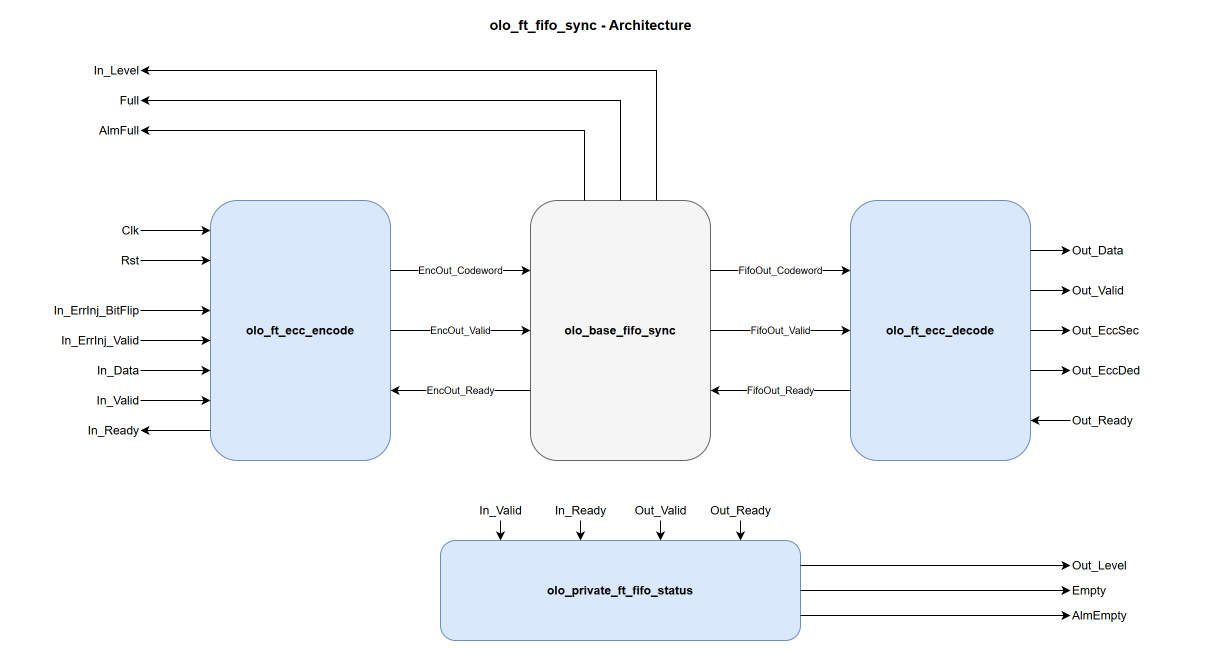

The diagram above was exported from draw.io. Its source (the exported page's mxGraphModel, read from the mxfile embedded in the PNG):
<mxGraphModel dx="1200" dy="800" grid="1" gridSize="10" guides="1" tooltips="1" connect="1" arrows="1" fold="1" page="1" pageScale="1" pageWidth="1240" pageHeight="500" math="0" shadow="0">
  <root>
    <mxCell id="0" />
    <mxCell id="1" parent="0" />
    <mxCell id="title" value="olo_ft_fifo_sync - Architecture" style="text;html=1;align=center;verticalAlign=middle;fontSize=14;fontStyle=1" vertex="1" parent="1">
      <mxGeometry x="370" y="10" width="500" height="30" as="geometry" />
    </mxCell>
    <mxCell id="enc" value="olo_ft_ecc_encode" style="rounded=1;whiteSpace=wrap;html=1;fillColor=#dae8fc;strokeColor=#6c8ebf;fontStyle=1;" vertex="1" parent="1">
      <mxGeometry x="240" y="200" width="180" height="260" as="geometry" />
    </mxCell>
    <mxCell id="fifo" value="olo_base_fifo_sync" style="rounded=1;whiteSpace=wrap;html=1;fillColor=#f5f5f5;strokeColor=#666666;fontStyle=1;" vertex="1" parent="1">
      <mxGeometry x="560" y="200" width="180" height="260" as="geometry" />
    </mxCell>
    <mxCell id="dec" value="olo_ft_ecc_decode" style="rounded=1;whiteSpace=wrap;html=1;fillColor=#dae8fc;strokeColor=#6c8ebf;fontStyle=1;" vertex="1" parent="1">
      <mxGeometry x="880" y="200" width="180" height="260" as="geometry" />
    </mxCell>
    <mxCell id="li0" value="Clk" style="text;html=1;align=right;verticalAlign=middle;" vertex="1" parent="1">
      <mxGeometry x="40" y="220" width="130" height="20" as="geometry" />
    </mxCell>
    <mxCell id="e1" style="endArrow=classic;html=1;edgeStyle=none;fontSize=10;exitX=1;exitY=0.5;exitDx=0;exitDy=0;entryX=0;entryY=0.1154;entryDx=0;entryDy=0;" edge="1" parent="1" source="li0" target="enc">
      <mxGeometry relative="1" as="geometry" />
    </mxCell>
    <mxCell id="li1" value="Rst" style="text;html=1;align=right;verticalAlign=middle;" vertex="1" parent="1">
      <mxGeometry x="40" y="250" width="130" height="20" as="geometry" />
    </mxCell>
    <mxCell id="e2" style="endArrow=classic;html=1;edgeStyle=none;fontSize=10;exitX=1;exitY=0.5;exitDx=0;exitDy=0;entryX=0;entryY=0.2308;entryDx=0;entryDy=0;" edge="1" parent="1" source="li1" target="enc">
      <mxGeometry relative="1" as="geometry" />
    </mxCell>
    <mxCell id="li2" value="In_ErrInj_BitFlip" style="text;html=1;align=right;verticalAlign=middle;" vertex="1" parent="1">
      <mxGeometry x="40" y="300" width="130" height="20" as="geometry" />
    </mxCell>
    <mxCell id="e3" style="endArrow=classic;html=1;edgeStyle=none;fontSize=10;exitX=1;exitY=0.5;exitDx=0;exitDy=0;entryX=0;entryY=0.4231;entryDx=0;entryDy=0;" edge="1" parent="1" source="li2" target="enc">
      <mxGeometry relative="1" as="geometry" />
    </mxCell>
    <mxCell id="li3" value="In_ErrInj_Valid" style="text;html=1;align=right;verticalAlign=middle;" vertex="1" parent="1">
      <mxGeometry x="40" y="330" width="130" height="20" as="geometry" />
    </mxCell>
    <mxCell id="e4" style="endArrow=classic;html=1;edgeStyle=none;fontSize=10;exitX=1;exitY=0.5;exitDx=0;exitDy=0;entryX=0;entryY=0.5385;entryDx=0;entryDy=0;" edge="1" parent="1" source="li3" target="enc">
      <mxGeometry relative="1" as="geometry" />
    </mxCell>
    <mxCell id="li4" value="In_Data" style="text;html=1;align=right;verticalAlign=middle;" vertex="1" parent="1">
      <mxGeometry x="40" y="360" width="130" height="20" as="geometry" />
    </mxCell>
    <mxCell id="e5" style="endArrow=classic;html=1;edgeStyle=none;fontSize=10;exitX=1;exitY=0.5;exitDx=0;exitDy=0;entryX=0;entryY=0.6538;entryDx=0;entryDy=0;" edge="1" parent="1" source="li4" target="enc">
      <mxGeometry relative="1" as="geometry" />
    </mxCell>
    <mxCell id="li5" value="In_Valid" style="text;html=1;align=right;verticalAlign=middle;" vertex="1" parent="1">
      <mxGeometry x="40" y="390" width="130" height="20" as="geometry" />
    </mxCell>
    <mxCell id="e6" style="endArrow=classic;html=1;edgeStyle=none;fontSize=10;exitX=1;exitY=0.5;exitDx=0;exitDy=0;entryX=0;entryY=0.7692;entryDx=0;entryDy=0;" edge="1" parent="1" source="li5" target="enc">
      <mxGeometry relative="1" as="geometry" />
    </mxCell>
    <mxCell id="lrdy" value="In_Ready" style="text;html=1;align=right;verticalAlign=middle;" vertex="1" parent="1">
      <mxGeometry x="40" y="420" width="130" height="20" as="geometry" />
    </mxCell>
    <mxCell id="e7" style="endArrow=classic;html=1;edgeStyle=none;fontSize=10;exitX=0;exitY=0.8846;exitDx=0;exitDy=0;entryX=1;entryY=0.5;entryDx=0;entryDy=0;" edge="1" parent="1" source="enc" target="lrdy">
      <mxGeometry relative="1" as="geometry" />
    </mxCell>
    <mxCell id="e8" value="EncOut_Codeword" style="endArrow=classic;html=1;edgeStyle=none;fontSize=10;exitX=1;exitY=0.2692;exitDx=0;exitDy=0;entryX=0;entryY=0.2692;entryDx=0;entryDy=0;" edge="1" parent="1" source="enc" target="fifo">
      <mxGeometry relative="1" as="geometry" />
    </mxCell>
    <mxCell id="e9" value="EncOut_Valid" style="endArrow=classic;html=1;edgeStyle=none;fontSize=10;exitX=1;exitY=0.5;exitDx=0;exitDy=0;entryX=0;entryY=0.5;entryDx=0;entryDy=0;" edge="1" parent="1" source="enc" target="fifo">
      <mxGeometry relative="1" as="geometry" />
    </mxCell>
    <mxCell id="e10" value="EncOut_Ready" style="endArrow=classic;html=1;edgeStyle=none;fontSize=10;exitX=0;exitY=0.7308;exitDx=0;exitDy=0;entryX=1;entryY=0.7308;entryDx=0;entryDy=0;" edge="1" parent="1" source="fifo" target="enc">
      <mxGeometry relative="1" as="geometry" />
    </mxCell>
    <mxCell id="e11" value="FifoOut_Codeword" style="endArrow=classic;html=1;edgeStyle=none;fontSize=10;exitX=1;exitY=0.2692;exitDx=0;exitDy=0;entryX=0;entryY=0.2692;entryDx=0;entryDy=0;" edge="1" parent="1" source="fifo" target="dec">
      <mxGeometry relative="1" as="geometry" />
    </mxCell>
    <mxCell id="e12" value="FifoOut_Valid" style="endArrow=classic;html=1;edgeStyle=none;fontSize=10;exitX=1;exitY=0.5;exitDx=0;exitDy=0;entryX=0;entryY=0.5;entryDx=0;entryDy=0;" edge="1" parent="1" source="fifo" target="dec">
      <mxGeometry relative="1" as="geometry" />
    </mxCell>
    <mxCell id="e13" value="FifoOut_Ready" style="endArrow=classic;html=1;edgeStyle=none;fontSize=10;exitX=0;exitY=0.7308;exitDx=0;exitDy=0;entryX=1;entryY=0.7308;entryDx=0;entryDy=0;" edge="1" parent="1" source="dec" target="fifo">
      <mxGeometry relative="1" as="geometry" />
    </mxCell>
    <mxCell id="ro0" value="Out_Data" style="text;html=1;align=left;verticalAlign=middle;" vertex="1" parent="1">
      <mxGeometry x="1100" y="240" width="130" height="20" as="geometry" />
    </mxCell>
    <mxCell id="e20" style="endArrow=classic;html=1;edgeStyle=none;fontSize=10;exitX=1;exitY=0.1923;exitDx=0;exitDy=0;entryX=0;entryY=0.5;entryDx=0;entryDy=0;" edge="1" parent="1" source="dec" target="ro0">
      <mxGeometry relative="1" as="geometry" />
    </mxCell>
    <mxCell id="ro1" value="Out_Valid" style="text;html=1;align=left;verticalAlign=middle;" vertex="1" parent="1">
      <mxGeometry x="1100" y="280" width="130" height="20" as="geometry" />
    </mxCell>
    <mxCell id="e21" style="endArrow=classic;html=1;edgeStyle=none;fontSize=10;exitX=1;exitY=0.3462;exitDx=0;exitDy=0;entryX=0;entryY=0.5;entryDx=0;entryDy=0;" edge="1" parent="1" source="dec" target="ro1">
      <mxGeometry relative="1" as="geometry" />
    </mxCell>
    <mxCell id="ro2" value="Out_EccSec" style="text;html=1;align=left;verticalAlign=middle;" vertex="1" parent="1">
      <mxGeometry x="1100" y="320" width="130" height="20" as="geometry" />
    </mxCell>
    <mxCell id="e22" style="endArrow=classic;html=1;edgeStyle=none;fontSize=10;exitX=1;exitY=0.5;exitDx=0;exitDy=0;entryX=0;entryY=0.5;entryDx=0;entryDy=0;" edge="1" parent="1" source="dec" target="ro2">
      <mxGeometry relative="1" as="geometry" />
    </mxCell>
    <mxCell id="ro3" value="Out_EccDed" style="text;html=1;align=left;verticalAlign=middle;" vertex="1" parent="1">
      <mxGeometry x="1100" y="360" width="130" height="20" as="geometry" />
    </mxCell>
    <mxCell id="e23" style="endArrow=classic;html=1;edgeStyle=none;fontSize=10;exitX=1;exitY=0.6538;exitDx=0;exitDy=0;entryX=0;entryY=0.5;entryDx=0;entryDy=0;" edge="1" parent="1" source="dec" target="ro3">
      <mxGeometry relative="1" as="geometry" />
    </mxCell>
    <mxCell id="rrdy" value="Out_Ready" style="text;html=1;align=left;verticalAlign=middle;" vertex="1" parent="1">
      <mxGeometry x="1100" y="410" width="130" height="20" as="geometry" />
    </mxCell>
    <mxCell id="e24" style="endArrow=classic;html=1;edgeStyle=none;fontSize=10;exitX=0;exitY=0.5;exitDx=0;exitDy=0;entryX=1;entryY=0.8462;entryDx=0;entryDy=0;" edge="1" parent="1" source="rrdy" target="dec">
      <mxGeometry relative="1" as="geometry" />
    </mxCell>
    <mxCell id="bl0" value="In_Level" style="text;html=1;align=right;verticalAlign=middle;" vertex="1" parent="1">
      <mxGeometry x="40" y="60" width="130" height="20" as="geometry" />
    </mxCell>
    <mxCell id="e14" style="endArrow=classic;html=1;edgeStyle=orthogonalEdgeStyle;rounded=0;fontSize=10;exitX=0.7;exitY=0;exitDx=0;exitDy=0;entryX=1;entryY=0.5;entryDx=0;entryDy=0;" edge="1" parent="1" source="fifo" target="bl0">
      <mxGeometry relative="1" as="geometry" />
    </mxCell>
    <mxCell id="bl1" value="Full" style="text;html=1;align=right;verticalAlign=middle;" vertex="1" parent="1">
      <mxGeometry x="40" y="90" width="130" height="20" as="geometry" />
    </mxCell>
    <mxCell id="e15" style="endArrow=classic;html=1;edgeStyle=orthogonalEdgeStyle;rounded=0;fontSize=10;exitX=0.5;exitY=0;exitDx=0;exitDy=0;entryX=1;entryY=0.5;entryDx=0;entryDy=0;" edge="1" parent="1" source="fifo" target="bl1">
      <mxGeometry relative="1" as="geometry" />
    </mxCell>
    <mxCell id="bl2" value="AlmFull" style="text;html=1;align=right;verticalAlign=middle;" vertex="1" parent="1">
      <mxGeometry x="40" y="120" width="130" height="20" as="geometry" />
    </mxCell>
    <mxCell id="e16" style="endArrow=classic;html=1;edgeStyle=orthogonalEdgeStyle;rounded=0;fontSize=10;exitX=0.3;exitY=0;exitDx=0;exitDy=0;entryX=1;entryY=0.5;entryDx=0;entryDy=0;" edge="1" parent="1" source="fifo" target="bl2">
      <mxGeometry relative="1" as="geometry" />
    </mxCell>
    <mxCell id="status" value="olo_private_ft_fifo_status" style="rounded=1;whiteSpace=wrap;html=1;fillColor=#dae8fc;strokeColor=#6c8ebf;fontStyle=1;" vertex="1" parent="1">
      <mxGeometry x="470" y="540" width="360" height="100" as="geometry" />
    </mxCell>
    <mxCell id="sti0" value="In_Valid" style="text;html=1;align=center;verticalAlign=middle;" vertex="1" parent="1">
      <mxGeometry x="490" y="500" width="80" height="20" as="geometry" />
    </mxCell>
    <mxCell id="se0" style="endArrow=classic;html=1;edgeStyle=none;fontSize=10;exitX=0.5;exitY=1;exitDx=0;exitDy=0;entryX=0.1667;entryY=0;entryDx=0;entryDy=0;" edge="1" parent="1" source="sti0" target="status">
      <mxGeometry relative="1" as="geometry" />
    </mxCell>
    <mxCell id="sti1" value="In_Ready" style="text;html=1;align=center;verticalAlign=middle;" vertex="1" parent="1">
      <mxGeometry x="570" y="500" width="80" height="20" as="geometry" />
    </mxCell>
    <mxCell id="se1" style="endArrow=classic;html=1;edgeStyle=none;fontSize=10;exitX=0.5;exitY=1;exitDx=0;exitDy=0;entryX=0.3889;entryY=0;entryDx=0;entryDy=0;" edge="1" parent="1" source="sti1" target="status">
      <mxGeometry relative="1" as="geometry" />
    </mxCell>
    <mxCell id="sti2" value="Out_Valid" style="text;html=1;align=center;verticalAlign=middle;" vertex="1" parent="1">
      <mxGeometry x="650" y="500" width="80" height="20" as="geometry" />
    </mxCell>
    <mxCell id="se2" style="endArrow=classic;html=1;edgeStyle=none;fontSize=10;exitX=0.5;exitY=1;exitDx=0;exitDy=0;entryX=0.6111;entryY=0;entryDx=0;entryDy=0;" edge="1" parent="1" source="sti2" target="status">
      <mxGeometry relative="1" as="geometry" />
    </mxCell>
    <mxCell id="sti3" value="Out_Ready" style="text;html=1;align=center;verticalAlign=middle;" vertex="1" parent="1">
      <mxGeometry x="730" y="500" width="80" height="20" as="geometry" />
    </mxCell>
    <mxCell id="se3" style="endArrow=classic;html=1;edgeStyle=none;fontSize=10;exitX=0.5;exitY=1;exitDx=0;exitDy=0;entryX=0.8333;entryY=0;entryDx=0;entryDy=0;" edge="1" parent="1" source="sti3" target="status">
      <mxGeometry relative="1" as="geometry" />
    </mxCell>
    <mxCell id="sro0" value="Out_Level" style="text;html=1;align=left;verticalAlign=middle;" vertex="1" parent="1">
      <mxGeometry x="1100" y="555" width="130" height="20" as="geometry" />
    </mxCell>
    <mxCell id="se4" style="endArrow=classic;html=1;edgeStyle=none;fontSize=10;exitX=1;exitY=0.2500;exitDx=0;exitDy=0;entryX=0;entryY=0.5;entryDx=0;entryDy=0;" edge="1" parent="1" source="status" target="sro0">
      <mxGeometry relative="1" as="geometry" />
    </mxCell>
    <mxCell id="sro1" value="Empty" style="text;html=1;align=left;verticalAlign=middle;" vertex="1" parent="1">
      <mxGeometry x="1100" y="580" width="130" height="20" as="geometry" />
    </mxCell>
    <mxCell id="se5" style="endArrow=classic;html=1;edgeStyle=none;fontSize=10;exitX=1;exitY=0.5000;exitDx=0;exitDy=0;entryX=0;entryY=0.5;entryDx=0;entryDy=0;" edge="1" parent="1" source="status" target="sro1">
      <mxGeometry relative="1" as="geometry" />
    </mxCell>
    <mxCell id="sro2" value="AlmEmpty" style="text;html=1;align=left;verticalAlign=middle;" vertex="1" parent="1">
      <mxGeometry x="1100" y="605" width="130" height="20" as="geometry" />
    </mxCell>
    <mxCell id="se6" style="endArrow=classic;html=1;edgeStyle=none;fontSize=10;exitX=1;exitY=0.7500;exitDx=0;exitDy=0;entryX=0;entryY=0.5;entryDx=0;entryDy=0;" edge="1" parent="1" source="status" target="sro2">
      <mxGeometry relative="1" as="geometry" />
    </mxCell>
  </root>
</mxGraphModel>